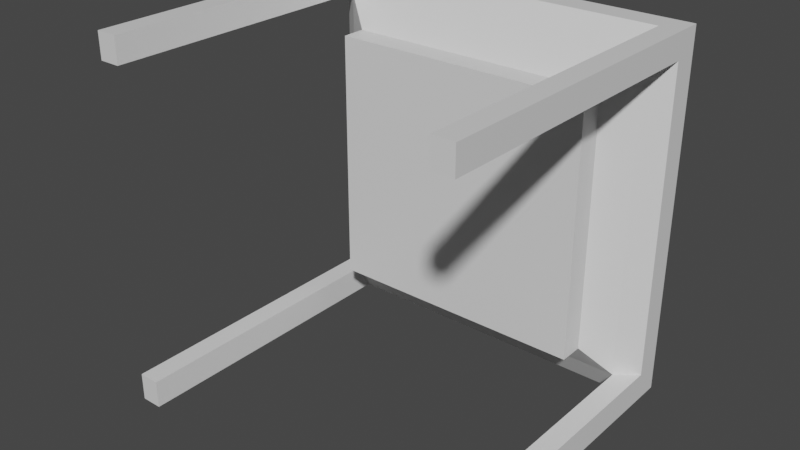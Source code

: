 # Source: Table_Restaurant.blend  (saved by Blender 2.93.20; exported with 4.5.12 LTS)
import bpy
from mathutils import Matrix  # noqa: F401  (used for matrix-valued properties, if any)

bpy.ops.wm.read_factory_settings(use_empty=True)
scene = bpy.context.scene
scene.name = 'Scene'

# ---- collections
col_collection = bpy.data.collections.new('Collection'); scene.collection.children.link(col_collection)

# ---- materials (node trees are filled in below, after node groups)
mat_material = bpy.data.materials.new('Material')
mat_material.alpha_threshold = 0.0
mat_material.use_transparent_shadow = False
mat_material.line_color = (0.0, 0.0, 0.0, 1.0)

# ---- material node trees
mat_material.use_nodes = True; mat_material.node_tree.nodes.clear()
_N = mat_material.node_tree.nodes; _L = mat_material.node_tree.links
n0 = _N.new('ShaderNodeOutputMaterial'); n0.name = 'Material Output'; n0.location = (300, 300)
n1 = _N.new('ShaderNodeBsdfPrincipled'); n1.name = 'Principled BSDF'; n1.location = (10, 300)
n1.distribution = 'GGX'
n1.subsurface_method = 'BURLEY'
n1.inputs[2].default_value = 0.4
n1.inputs[3].default_value = 1.45
n1.inputs[27].default_value = (0.0, 0.0, 0.0, 1.0)
n1.inputs[28].default_value = 1.0
_L.new(n1.outputs[0], n0.inputs[0])
n0.is_active_output = True

# ---- world
world_world = bpy.data.worlds.new('World'); scene.world = world_world
world_world.use_nodes = True; world_world.node_tree.nodes.clear()
_N = world_world.node_tree.nodes; _L = world_world.node_tree.links
n0 = _N.new('ShaderNodeOutputWorld'); n0.name = 'World Output'; n0.location = (300, 300)
n1 = _N.new('ShaderNodeBackground'); n1.name = 'Background'; n1.location = (10, 300)
n1.inputs[0].default_value = (0.05088, 0.05088, 0.05088, 1.0)
_L.new(n1.outputs[0], n0.inputs[0])
n0.is_active_output = True
world_world.color = (0.05088, 0.05088, 0.05088)
world_world.use_sun_shadow = False
world_world.sun_shadow_jitter_overblur = 0.0

# ---- meshes
me_cube = bpy.data.meshes.new('Cube')
me_cube.from_pydata([(0.5, 0.4516, -0.5019), (0.5, 0.3819, -0.5019), (0.5, 0.4516, 0.4981), (0.5, 0.3819, 0.4981), (0.4422, 0.4516, 0.4981), (0.4422, 0.3819, -0.5019), (0.4422, 0.4516, -0.5019), (0.4422, 0.3819, 0.4981), (0.4422, 0.3355, 0.4276), (0.4422, 0.4531, 0.4276), (0.5, 0.4516, 0.4276), (0.5, 0.3819, 0.4276), (0.5, 0.3819, -0.4249), (0.4422, 0.3355, -0.4249), (0.4422, 0.4531, -0.4249), (0.5, 0.4516, -0.4249), (0.4422, -0.4469, 0.4276), (0.4422, -0.4469, 0.4981), (0.5, -0.4469, 0.4981), (0.5, -0.4469, -0.5019), (0.4422, -0.4469, -0.5019), (0.5, -0.4469, -0.4249), (0.5, -0.4469, 0.4276), (0.4422, -0.4469, -0.4249), (-0.5, 0.4516, -0.5019), (-0.5, 0.3819, -0.5019), (-0.5, 0.4516, 0.4981), (-0.5, 0.3819, 0.4981), (-0.4422, 0.4516, 0.4981), (-0.4422, 0.3819, -0.5019), (-0.4422, 0.4516, -0.5019), (-0.4422, 0.3819, 0.4981), (2.498e-08, 0.3819, -0.5019), (2.498e-08, 0.4516, 0.4981), (2.498e-08, 0.3819, 0.4981), (2.498e-08, 0.4516, -0.5019), (-0.4422, 0.3355, 0.4276), (-0.4422, 0.4531, 0.4276), (-0.5, 0.4516, 0.4276), (-0.5, 0.3819, 0.4276), (2.498e-08, 0.3355, 0.4276), (2.498e-08, 0.4531, 0.4276), (-0.5, 0.3819, -0.4249), (-0.4422, 0.3355, -0.4249), (-0.4422, 0.4531, -0.4249), (-0.5, 0.4516, -0.4249), (2.498e-08, 0.3355, -0.4249), (2.498e-08, 0.4531, -0.4249), (-0.4422, -0.4469, 0.4276), (-0.4422, -0.4469, 0.4981), (-0.5, -0.4469, 0.4981), (-0.5, -0.4469, -0.5019), (-0.4422, -0.4469, -0.5019), (-0.5, -0.4469, -0.4249), (-0.5, -0.4469, 0.4276), (-0.4422, -0.4469, -0.4249), (0.3645, 0.2831, -0.35), (0.3645, 0.2831, 0.3527), (2.498e-08, 0.2831, -0.35), (2.498e-08, 0.2831, 0.3527), (-0.3645, 0.2831, -0.35), (-0.3645, 0.2831, 0.3527), (0.3645, 0.2151, -0.35), (0.3645, 0.2151, 0.3527), (2.498e-08, 0.2151, -0.35), (2.498e-08, 0.2151, 0.3527), (-0.3645, 0.2151, -0.35), (-0.3645, 0.2151, 0.3527)], [], [(14, 47, 41, 9), (40, 8, 7, 34), (32, 35, 6, 5), (1, 12, 21, 19), (11, 10, 2, 3), (5, 6, 0, 1), (3, 2, 4, 7), (10, 9, 4, 2), (7, 4, 33, 34), (9, 41, 33, 4), (15, 14, 9, 10), (12, 15, 10, 11), (13, 12, 11, 8), (13, 8, 57, 56), (32, 5, 13, 46), (7, 8, 16, 17), (1, 0, 15, 12), (0, 6, 14, 15), (6, 35, 47, 14), (16, 22, 18, 17), (20, 19, 21, 23), (5, 1, 19, 20), (8, 11, 22, 16), (12, 13, 23, 21), (11, 3, 18, 22), (13, 5, 20, 23), (3, 7, 17, 18), (44, 37, 41, 47), (40, 34, 31, 36), (32, 29, 30, 35), (25, 51, 53, 42), (39, 27, 26, 38), (29, 25, 24, 30), (27, 31, 28, 26), (38, 26, 28, 37), (31, 34, 33, 28), (37, 28, 33, 41), (45, 38, 37, 44), (42, 39, 38, 45), (43, 36, 39, 42), (46, 13, 56, 58), (32, 46, 43, 29), (31, 49, 48, 36), (25, 42, 45, 24), (24, 45, 44, 30), (30, 44, 47, 35), (48, 49, 50, 54), (52, 55, 53, 51), (29, 52, 51, 25), (36, 48, 54, 39), (42, 53, 55, 43), (39, 54, 50, 27), (43, 55, 52, 29), (27, 50, 49, 31), (61, 60, 66, 67), (60, 58, 64, 66), (40, 36, 61, 59), (43, 46, 58, 60), (8, 40, 59, 57), (36, 43, 60, 61), (64, 62, 63, 65), (64, 65, 67, 66), (57, 59, 65, 63), (56, 57, 63, 62), (59, 61, 67, 65), (58, 56, 62, 64)])
_uv = me_cube.uv_layers.new(name='UVMap')
_uv.uv.foreach_set('vector', [0.884, 0.02028, 0.884, 0.1517, 0.6307, 0.1517, 0.6307, 0.02028, 0.7411, 0.6414, 0.8725, 0.6414, 0.8725, 0.6624, 0.7411, 0.6624, 0.455, 0.03073, 0.455, 0.00311, 0.5864, 0.00311, 0.5864, 0.03073, 0.00311, 0.3929, 0.02597, 0.3929, 0.02597, 0.7212, 0.00311, 0.7212, 0.2793, 0.3929, 0.2793, 0.3653, 0.3002, 0.3653, 0.3002, 0.3929, 0.5864, 0.03073, 0.5864, 0.00311, 0.6035, 0.00311, 0.6035, 0.03073, 0.00311, 0.03073, 0.00311, 0.00311, 0.02028, 0.00311, 0.02028, 0.03073, 0.6307, 0.00311, 0.6307, 0.02028, 0.6098, 0.02028, 0.6098, 0.00311, 0.02028, 0.03073, 0.02028, 0.00311, 0.1517, 0.00311, 0.1517, 0.03073, 0.6307, 0.02028, 0.6307, 0.1517, 0.6098, 0.1517, 0.6098, 0.02028, 0.884, 0.00311, 0.884, 0.02028, 0.6307, 0.02028, 0.6307, 0.00311, 0.02597, 0.3929, 0.02597, 0.3653, 0.2793, 0.3653, 0.2793, 0.3929, 0.02597, 0.4113, 0.02597, 0.3929, 0.2793, 0.3929, 0.2793, 0.4113, 0.8725, 0.3881, 0.8725, 0.6414, 0.8494, 0.6192, 0.8494, 0.4104, 0.7411, 0.3653, 0.8725, 0.3653, 0.8725, 0.3881, 0.7411, 0.3881, 0.9369, 0.3653, 0.9578, 0.3836, 0.9578, 0.6936, 0.9369, 0.6936, 0.00311, 0.3929, 0.00311, 0.3653, 0.02597, 0.3653, 0.02597, 0.3929, 0.9069, 0.00311, 0.9069, 0.02028, 0.884, 0.02028, 0.884, 0.00311, 0.9069, 0.02028, 0.9069, 0.1517, 0.884, 0.1517, 0.884, 0.02028, 0.6331, 0.3336, 0.6503, 0.3336, 0.6503, 0.3546, 0.6331, 0.3546, 0.6098, 0.3064, 0.6269, 0.3064, 0.6269, 0.3293, 0.6098, 0.3293, 0.5864, 0.03073, 0.6035, 0.03073, 0.6035, 0.359, 0.5864, 0.359, 0.8248, 0.687, 0.8419, 0.6686, 0.8419, 0.9969, 0.8248, 0.9969, 0.9636, 0.00311, 0.9808, 0.02149, 0.9808, 0.3314, 0.9636, 0.3314, 0.2793, 0.3929, 0.3002, 0.3929, 0.3002, 0.7212, 0.2793, 0.7212, 0.9078, 0.3836, 0.9307, 0.3653, 0.9307, 0.6936, 0.9078, 0.6936, 0.00311, 0.03073, 0.02028, 0.03073, 0.02028, 0.359, 0.00311, 0.359, 0.884, 0.283, 0.6307, 0.283, 0.6307, 0.1517, 0.884, 0.1517, 0.7411, 0.6414, 0.7411, 0.6624, 0.6098, 0.6624, 0.6098, 0.6414, 0.455, 0.03073, 0.3236, 0.03073, 0.3236, 0.00311, 0.455, 0.00311, 0.6035, 0.3929, 0.6035, 0.7212, 0.5807, 0.7212, 0.5807, 0.3929, 0.3274, 0.3929, 0.3064, 0.3929, 0.3064, 0.3653, 0.3274, 0.3653, 0.3236, 0.03073, 0.3064, 0.03073, 0.3064, 0.00311, 0.3236, 0.00311, 0.3002, 0.03073, 0.283, 0.03073, 0.283, 0.00311, 0.3002, 0.00311, 0.6307, 0.3002, 0.6098, 0.3002, 0.6098, 0.283, 0.6307, 0.283, 0.283, 0.03073, 0.1517, 0.03073, 0.1517, 0.00311, 0.283, 0.00311, 0.6307, 0.283, 0.6098, 0.283, 0.6098, 0.1517, 0.6307, 0.1517, 0.884, 0.3002, 0.6307, 0.3002, 0.6307, 0.283, 0.884, 0.283, 0.5807, 0.3929, 0.3274, 0.3929, 0.3274, 0.3653, 0.5807, 0.3653, 0.5807, 0.4113, 0.3274, 0.4113, 0.3274, 0.3929, 0.5807, 0.3929, 0.7411, 0.3881, 0.8725, 0.3881, 0.8494, 0.4104, 0.7411, 0.4104, 0.7411, 0.3653, 0.7411, 0.3881, 0.6098, 0.3881, 0.6098, 0.3653, 0.934, 0.00311, 0.934, 0.3314, 0.9131, 0.3314, 0.9131, 0.02149, 0.6035, 0.3929, 0.5807, 0.3929, 0.5807, 0.3653, 0.6035, 0.3653, 0.9069, 0.3002, 0.884, 0.3002, 0.884, 0.283, 0.9069, 0.283, 0.9069, 0.283, 0.884, 0.283, 0.884, 0.1517, 0.9069, 0.1517, 0.6503, 0.3064, 0.6503, 0.3274, 0.6331, 0.3274, 0.6331, 0.3064, 0.6269, 0.3355, 0.6269, 0.3584, 0.6098, 0.3584, 0.6098, 0.3355, 0.3236, 0.03073, 0.3236, 0.359, 0.3064, 0.359, 0.3064, 0.03073, 0.9574, 0.02149, 0.9574, 0.3314, 0.9403, 0.3314, 0.9403, 0.00311, 0.9812, 0.3653, 0.9812, 0.6936, 0.9641, 0.6936, 0.9641, 0.3836, 0.3274, 0.3929, 0.3274, 0.7212, 0.3064, 0.7212, 0.3064, 0.3929, 0.9016, 0.3836, 0.9016, 0.6936, 0.8787, 0.6936, 0.8787, 0.3653, 0.3002, 0.03073, 0.3002, 0.359, 0.283, 0.359, 0.283, 0.03073, 0.03628, 0.9362, 0.03628, 0.7274, 0.06323, 0.7274, 0.06323, 0.9362, 0.9389, 0.6998, 0.9389, 0.8081, 0.9119, 0.8081, 0.9119, 0.6998, 0.7411, 0.6414, 0.6098, 0.6414, 0.6328, 0.6192, 0.7411, 0.6192, 0.6098, 0.3881, 0.7411, 0.3881, 0.7411, 0.4104, 0.6328, 0.4104, 0.8725, 0.6414, 0.7411, 0.6414, 0.7411, 0.6192, 0.8494, 0.6192, 0.6098, 0.6414, 0.6098, 0.3881, 0.6328, 0.4104, 0.6328, 0.6192, 0.8185, 0.7769, 0.8185, 0.8852, 0.6098, 0.8852, 0.6098, 0.7769, 0.8185, 0.7769, 0.6098, 0.7769, 0.6098, 0.6686, 0.8185, 0.6686, 0.9057, 0.6998, 0.9057, 0.8081, 0.8787, 0.8081, 0.8787, 0.6998, 0.03006, 0.7274, 0.03006, 0.9362, 0.00311, 0.9362, 0.00311, 0.7274, 0.9057, 0.8081, 0.9057, 0.9164, 0.8787, 0.9164, 0.8787, 0.8081, 0.9389, 0.8081, 0.9389, 0.9164, 0.9119, 0.9164, 0.9119, 0.8081])
me_cube.materials.append(mat_material)
me_cube.use_remesh_preserve_volume = False
me_cube.use_remesh_preserve_attributes = False
me_cube.use_mirror_vertex_groups = False
me_cube.update()

# ---- objects
ob_table = bpy.data.objects.new('Table', me_cube)

# ---- transforms, parenting, visibility, modifiers, constraints
ob_table.location = (0.0, 0.0, 0.0)
ob_table.lock_rotations_4d = False
ob_table.empty_display_type = 'ARROWS'
ob_table.lineart.crease_threshold = 0.0

# ---- collection membership
col_collection.objects.link(ob_table)

# ---- scene / render settings (as saved in the file)
scene.frame_start = 1; scene.frame_end = 250; scene.frame_set(1)
scene.render.engine = 'BLENDER_EEVEE_NEXT'
scene.cycles.use_denoising = False
scene.cycles.samples = 128
scene.cycles.sampling_pattern = 'TABULATED_SOBOL'
scene.cycles.use_adaptive_sampling = False
scene.cycles.use_light_tree = False
scene.view_settings.view_transform = 'Filmic'
bpy.context.view_layer.update()

# ---- added for rendering (the .blend has no active camera and no usable light): camera, sun
cam_auto = bpy.data.cameras.new('AutoCamera')
cam_auto.lens = 50.0
cam_auto.sensor_width = 36.0
cam_auto.clip_end = 1000.0
ob_auto_camera = bpy.data.objects.new('AutoCamera', cam_auto)
scene.collection.objects.link(ob_auto_camera)
ob_auto_camera.location = (1.55096, -1.85803, 1.23888)
ob_auto_camera.rotation_euler = (1.09748, -7.21219e-08, 0.694738)
scene.camera = ob_auto_camera
light_auto_sun = bpy.data.lights.new('AutoSun', 'SUN')
light_auto_sun.energy = 3.0
light_auto_sun.angle = 0.0523599
ob_auto_sun = bpy.data.objects.new('AutoSun', light_auto_sun)
scene.collection.objects.link(ob_auto_sun)
ob_auto_sun.rotation_euler = (0.872665, 0.174533, 0.523599)
bpy.context.view_layer.update()
